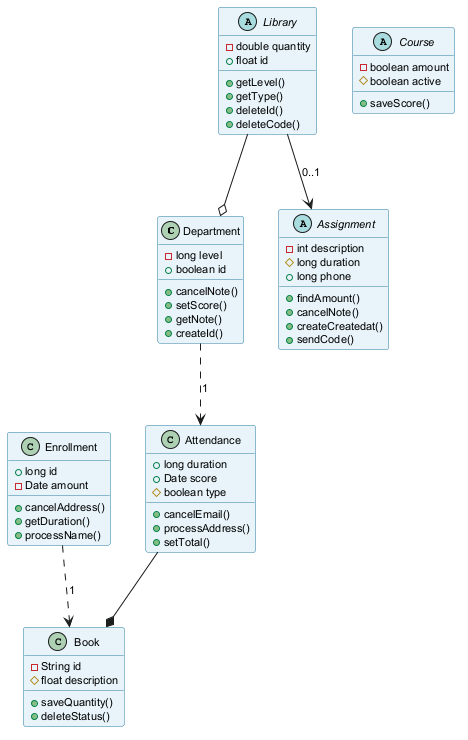

The diagram above was rendered by PlantUML. Its source (embedded in the PNG):
@startuml
skinparam backgroundColor #FFFFFF
skinparam classBackgroundColor #E8F4FA
skinparam classBorderColor #2C7DA0
skinparam defaultFontSize 11
class Department {
  -long level
  +boolean id
  +cancelNote()
  +setScore()
  +getNote()
  +createId()
}
abstract class Course {
  -boolean amount
  #boolean active
  +saveScore()
}
class Attendance {
  +long duration
  +Date score
  #boolean type
  +cancelEmail()
  +processAddress()
  +setTotal()
}
class Book {
  -String id
  #float description
  +saveQuantity()
  +deleteStatus()
}
abstract class Assignment {
  -int description
  #long duration
  +long phone
  +findAmount()
  +cancelNote()
  +createCreatedat()
  +sendCode()
}
class Enrollment {
  +long id
  -Date amount
  +cancelAddress()
  +getDuration()
  +processName()
}
abstract class Library {
  -double quantity
  +float id
  +getLevel()
  +getType()
  +deleteId()
  +deleteCode()
}
Library --o Department
Library --> Assignment : "0..1"
Enrollment ..> Book : "1"
Attendance --* Book
Department ..> Attendance : "1"
@enduml